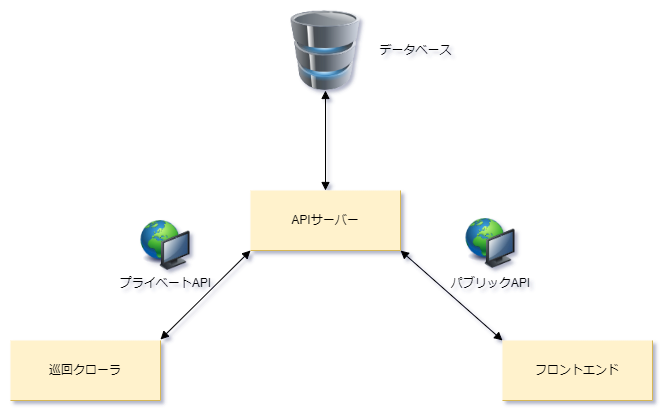

The diagram above was exported from draw.io. Its source (the exported page's mxGraphModel, read from the mxfile embedded in the PNG):
<mxGraphModel dx="1434" dy="836" grid="1" gridSize="10" guides="1" tooltips="1" connect="1" arrows="1" fold="1" page="1" pageScale="1" pageWidth="1654" pageHeight="2336" background="#ffffff" math="0" shadow="0">
  <root>
    <mxCell id="0" />
    <mxCell id="1" parent="0" />
    <mxCell id="raizeN33zfCxlyhDj57V-2" value="APIサーバー" style="shape=partialRectangle;whiteSpace=wrap;html=1;top=0;left=0;fillColor=#fff2cc;strokeColor=#d6b656;gradientColor=none;" vertex="1" parent="1">
      <mxGeometry x="500" y="190" width="150" height="60" as="geometry" />
    </mxCell>
    <mxCell id="raizeN33zfCxlyhDj57V-3" value="巡回クローラ" style="shape=partialRectangle;whiteSpace=wrap;html=1;top=0;left=0;fillColor=#fff2cc;strokeColor=#d6b656;gradientColor=none;" vertex="1" parent="1">
      <mxGeometry x="260" y="340" width="150" height="60" as="geometry" />
    </mxCell>
    <mxCell id="raizeN33zfCxlyhDj57V-4" value="フロントエンド" style="shape=partialRectangle;whiteSpace=wrap;html=1;top=0;left=0;fillColor=#fff2cc;strokeColor=#d6b656;gradientColor=none;" vertex="1" parent="1">
      <mxGeometry x="752" y="340" width="150" height="60" as="geometry" />
    </mxCell>
    <mxCell id="raizeN33zfCxlyhDj57V-5" value="" style="image;html=1;image=img/lib/clip_art/computers/Database_128x128.png" vertex="1" parent="1">
      <mxGeometry x="535" y="10" width="80" height="80" as="geometry" />
    </mxCell>
    <mxCell id="raizeN33zfCxlyhDj57V-6" value="データベース" style="text;html=1;align=center;verticalAlign=middle;resizable=0;points=[];autosize=1;strokeColor=none;fillColor=none;" vertex="1" parent="1">
      <mxGeometry x="615" y="35" width="100" height="30" as="geometry" />
    </mxCell>
    <mxCell id="raizeN33zfCxlyhDj57V-7" value="" style="image;html=1;image=img/lib/clip_art/computers/Network_128x128.png" vertex="1" parent="1">
      <mxGeometry x="390" y="220" width="50" height="50" as="geometry" />
    </mxCell>
    <mxCell id="raizeN33zfCxlyhDj57V-8" value="" style="image;html=1;image=img/lib/clip_art/computers/Network_128x128.png" vertex="1" parent="1">
      <mxGeometry x="715" y="218" width="50" height="50" as="geometry" />
    </mxCell>
    <mxCell id="raizeN33zfCxlyhDj57V-9" value="" style="endArrow=block;startArrow=block;endFill=1;startFill=1;html=1;rounded=0;entryX=0;entryY=1;entryDx=0;entryDy=0;" edge="1" parent="1" target="raizeN33zfCxlyhDj57V-2">
      <mxGeometry width="160" relative="1" as="geometry">
        <mxPoint x="410" y="339" as="sourcePoint" />
        <mxPoint x="570" y="339" as="targetPoint" />
      </mxGeometry>
    </mxCell>
    <mxCell id="raizeN33zfCxlyhDj57V-10" value="プライベートAPI" style="text;html=1;align=center;verticalAlign=middle;resizable=0;points=[];autosize=1;strokeColor=none;fillColor=none;" vertex="1" parent="1">
      <mxGeometry x="360" y="268" width="110" height="30" as="geometry" />
    </mxCell>
    <mxCell id="raizeN33zfCxlyhDj57V-11" value="" style="endArrow=block;startArrow=block;endFill=1;startFill=1;html=1;rounded=0;exitX=0;exitY=0;exitDx=0;exitDy=0;entryX=1;entryY=1;entryDx=0;entryDy=0;" edge="1" parent="1" source="raizeN33zfCxlyhDj57V-4" target="raizeN33zfCxlyhDj57V-2">
      <mxGeometry width="160" relative="1" as="geometry">
        <mxPoint x="560" y="339" as="sourcePoint" />
        <mxPoint x="650" y="250" as="targetPoint" />
      </mxGeometry>
    </mxCell>
    <mxCell id="raizeN33zfCxlyhDj57V-12" value="パブリックAPI" style="text;html=1;align=center;verticalAlign=middle;resizable=0;points=[];autosize=1;strokeColor=none;fillColor=none;" vertex="1" parent="1">
      <mxGeometry x="690" y="268" width="100" height="30" as="geometry" />
    </mxCell>
    <mxCell id="raizeN33zfCxlyhDj57V-13" value="" style="endArrow=block;startArrow=block;endFill=1;startFill=1;html=1;rounded=0;exitX=0.5;exitY=0;exitDx=0;exitDy=0;entryX=0.5;entryY=1;entryDx=0;entryDy=0;" edge="1" parent="1" source="raizeN33zfCxlyhDj57V-2" target="raizeN33zfCxlyhDj57V-5">
      <mxGeometry width="160" relative="1" as="geometry">
        <mxPoint x="662" y="240" as="sourcePoint" />
        <mxPoint x="570" y="140" as="targetPoint" />
      </mxGeometry>
    </mxCell>
  </root>
</mxGraphModel>